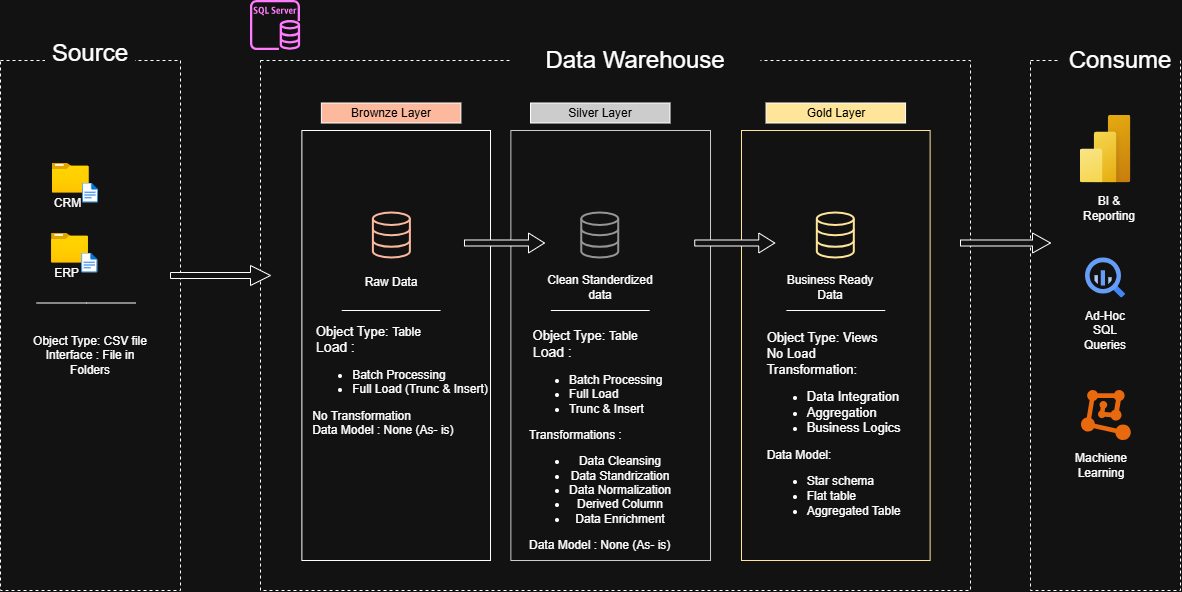

The diagram above was exported from draw.io. Its source (the exported page's mxGraphModel, read from the mxfile embedded in the PNG):
<mxGraphModel dx="1226" dy="724" grid="1" gridSize="10" guides="1" tooltips="1" connect="1" arrows="1" fold="1" page="1" pageScale="1" pageWidth="850" pageHeight="1100" math="0" shadow="0">
  <root>
    <mxCell id="0" />
    <mxCell id="1" parent="0" />
    <mxCell id="pPm7zOyNc7ayq2-xpAld-1" parent="1" style="rounded=0;whiteSpace=wrap;html=1;fillColor=none;dashed=1;strokeColor=light-dark(#000000,#FFFFFF);" value="" vertex="1">
      <mxGeometry height="530" width="180" x="250" y="280" as="geometry" />
    </mxCell>
    <mxCell id="pPm7zOyNc7ayq2-xpAld-2" parent="1" style="rounded=0;whiteSpace=wrap;html=1;fillColor=default;strokeColor=none;fontSize=24;" value="Source" vertex="1">
      <mxGeometry height="30" width="90" x="295" y="257.5" as="geometry" />
    </mxCell>
    <mxCell id="pPm7zOyNc7ayq2-xpAld-3" parent="1" style="rounded=0;whiteSpace=wrap;html=1;fillColor=none;dashed=1;strokeColor=light-dark(#000000,#FFFFFF);" value="" vertex="1">
      <mxGeometry height="530" width="710" x="510" y="280" as="geometry" />
    </mxCell>
    <mxCell id="pPm7zOyNc7ayq2-xpAld-4" parent="1" style="rounded=0;whiteSpace=wrap;html=1;fillColor=default;strokeColor=none;fontSize=24;" value="Data Warehouse" vertex="1">
      <mxGeometry height="20" width="250" x="760.38" y="270" as="geometry" />
    </mxCell>
    <mxCell id="pPm7zOyNc7ayq2-xpAld-5" parent="1" style="rounded=0;whiteSpace=wrap;html=1;fillColor=none;dashed=1;strokeColor=light-dark(#000000,#FFFFFF);" value="" vertex="1">
      <mxGeometry height="530" width="150" x="1280" y="280" as="geometry" />
    </mxCell>
    <mxCell id="pPm7zOyNc7ayq2-xpAld-6" parent="1" style="rounded=0;whiteSpace=wrap;html=1;fillColor=default;strokeColor=none;fontSize=24;" value="Consume" vertex="1">
      <mxGeometry height="45" width="120" x="1310" y="257.5" as="geometry" />
    </mxCell>
    <mxCell id="pPm7zOyNc7ayq2-xpAld-9" parent="1" style="rounded=0;whiteSpace=wrap;html=1;fillColor=none;fontColor=#ffffff;strokeColor=default;" value="" vertex="1">
      <mxGeometry height="430" width="188.62" x="551.38" y="350" as="geometry" />
    </mxCell>
    <mxCell id="pPm7zOyNc7ayq2-xpAld-11" parent="1" style="rounded=0;whiteSpace=wrap;html=1;fillColor=none;fontColor=#ffffff;strokeColor=light-dark(#6D1F00, #cccccc);" value="" vertex="1">
      <mxGeometry height="430" width="199.62" x="760.38" y="350" as="geometry" />
    </mxCell>
    <mxCell id="pPm7zOyNc7ayq2-xpAld-13" parent="1" style="rounded=0;whiteSpace=wrap;html=1;fillColor=none;fontColor=#ffffff;strokeColor=light-dark(#FFE6CC,#FFE599);gradientColor=default;" value="" vertex="1">
      <mxGeometry height="430" width="188.62" x="991" y="350" as="geometry" />
    </mxCell>
    <mxCell id="pPm7zOyNc7ayq2-xpAld-15" parent="1" style="image;aspect=fixed;html=1;align=center;fontSize=12;image=img/lib/azure2/general/Folder_Blank.svg;points=[[0.5,0.083,0],[0.5,1,0],[0.003,0.5,0],[0.998,0.554,0],[0.99,0.114,0],[0.987,0.996,0],[0.013,0.996,0],[0.013,0.004,0]];labelPerimeter=1;" value="" vertex="1">
      <mxGeometry height="30" width="36.97" x="301.77" y="382.5" as="geometry" />
    </mxCell>
    <mxCell id="pPm7zOyNc7ayq2-xpAld-16" parent="1" style="image;aspect=fixed;html=1;align=center;fontSize=12;image=img/lib/azure2/general/File.svg;points=[[0.5,0.003,0],[0.5,0.998,0],[0,0.5,0],[1,0.5,0],[0.984,0.32,0],[0.993,0.985,0],[0.007,0.985,0],[0.007,0.015,0]];labelPerimeter=1;" value="" vertex="1">
      <mxGeometry height="20" width="16.23" x="331.88" y="402.5" as="geometry" />
    </mxCell>
    <mxCell id="pPm7zOyNc7ayq2-xpAld-27" parent="1" style="text;html=1;whiteSpace=wrap;strokeColor=none;fillColor=none;align=center;verticalAlign=middle;rounded=0;" value="Object Type: CSV file&lt;div&gt;Interface : File in Folders&lt;/div&gt;" vertex="1">
      <mxGeometry height="45" width="120" x="280" y="552.5" as="geometry" />
    </mxCell>
    <mxCell id="pPm7zOyNc7ayq2-xpAld-28" edge="1" parent="1" style="endArrow=none;html=1;rounded=0;defaultLabelBackgroundColor=page;" value="">
      <mxGeometry height="50" relative="1" width="50" x="-0.0089" as="geometry">
        <Array as="points">
          <mxPoint x="336.12" y="522.5" />
        </Array>
        <mxPoint x="286.12" y="522.5" as="sourcePoint" />
        <mxPoint x="385" y="522.5" as="targetPoint" />
      </mxGeometry>
    </mxCell>
    <mxCell id="pPm7zOyNc7ayq2-xpAld-30" parent="1" style="text;html=1;whiteSpace=wrap;strokeColor=none;fillColor=none;align=center;verticalAlign=middle;rounded=0;" value="CRM" vertex="1">
      <mxGeometry height="20" width="43" x="295.74" y="412.5" as="geometry" />
    </mxCell>
    <mxCell id="pPm7zOyNc7ayq2-xpAld-33" parent="1" style="image;aspect=fixed;html=1;align=center;fontSize=12;image=img/lib/azure2/general/Folder_Blank.svg;points=[[0.5,0.083,0],[0.5,1,0],[0.003,0.5,0],[0.998,0.554,0],[0.99,0.114,0],[0.987,0.996,0],[0.013,0.996,0],[0.013,0.004,0]];labelPerimeter=1;" value="" vertex="1">
      <mxGeometry height="30" width="36.97" x="301.03" y="452.5" as="geometry" />
    </mxCell>
    <mxCell id="pPm7zOyNc7ayq2-xpAld-34" parent="1" style="image;aspect=fixed;html=1;align=center;fontSize=12;image=img/lib/azure2/general/File.svg;points=[[0.5,0.003,0],[0.5,0.998,0],[0,0.5,0],[1,0.5,0],[0.984,0.32,0],[0.993,0.985,0],[0.007,0.985,0],[0.007,0.015,0]];labelPerimeter=1;" value="" vertex="1">
      <mxGeometry height="20" width="16.23" x="331.14" y="472.5" as="geometry" />
    </mxCell>
    <mxCell id="pPm7zOyNc7ayq2-xpAld-35" parent="1" style="text;html=1;whiteSpace=wrap;strokeColor=none;fillColor=none;align=center;verticalAlign=middle;rounded=0;" value="ERP" vertex="1">
      <mxGeometry height="20" width="43" x="295" y="482.5" as="geometry" />
    </mxCell>
    <mxCell id="pPm7zOyNc7ayq2-xpAld-36" parent="1" style="shape=singleArrow;whiteSpace=wrap;html=1;" value="" vertex="1">
      <mxGeometry height="20" width="100" x="420" y="485" as="geometry" />
    </mxCell>
    <mxCell id="pPm7zOyNc7ayq2-xpAld-37" parent="1" style="shape=singleArrow;whiteSpace=wrap;html=1;" value="" vertex="1">
      <mxGeometry height="20" width="80" x="944.24" y="452.5" as="geometry" />
    </mxCell>
    <mxCell id="pPm7zOyNc7ayq2-xpAld-38" parent="1" style="shape=singleArrow;whiteSpace=wrap;html=1;" value="" vertex="1">
      <mxGeometry height="20" width="80" x="713.98" y="452.5" as="geometry" />
    </mxCell>
    <mxCell id="pPm7zOyNc7ayq2-xpAld-39" parent="1" style="shape=singleArrow;whiteSpace=wrap;html=1;" value="" vertex="1">
      <mxGeometry height="20" width="90" x="1210" y="452.5" as="geometry" />
    </mxCell>
    <mxCell id="pPm7zOyNc7ayq2-xpAld-46" parent="1" style="html=1;verticalLabelPosition=bottom;align=center;labelBackgroundColor=#ffffff;verticalAlign=top;strokeWidth=2;strokeColor=light-dark(#0080F0,#FCB99E);shadow=0;dashed=0;shape=mxgraph.ios7.icons.data;labelPerimeter=1;" value="" vertex="1">
      <mxGeometry height="45" width="36.97" x="622.9" y="432.5" as="geometry" />
    </mxCell>
    <mxCell id="pPm7zOyNc7ayq2-xpAld-47" parent="1" style="html=1;verticalLabelPosition=bottom;align=center;labelBackgroundColor=#ffffff;verticalAlign=top;strokeWidth=2;strokeColor=light-dark(#0080F0,#959595);shadow=0;dashed=0;shape=mxgraph.ios7.icons.data;labelPerimeter=1;" value="" vertex="1">
      <mxGeometry height="45" width="36.97" x="831.2599999999999" y="432.5" as="geometry" />
    </mxCell>
    <mxCell id="pPm7zOyNc7ayq2-xpAld-48" parent="1" style="html=1;verticalLabelPosition=bottom;align=center;labelBackgroundColor=#ffffff;verticalAlign=top;strokeWidth=2;strokeColor=light-dark(#0080F0,#FFE599);shadow=0;dashed=0;shape=mxgraph.ios7.icons.data;labelPerimeter=1;" value="" vertex="1">
      <mxGeometry height="45" width="36.97" x="1066.83" y="432.5" as="geometry" />
    </mxCell>
    <mxCell id="pPm7zOyNc7ayq2-xpAld-51" parent="1" style="text;html=1;whiteSpace=wrap;strokeColor=none;fillColor=none;align=center;verticalAlign=middle;rounded=0;" value="Raw Data" vertex="1">
      <mxGeometry height="5" width="60" x="610.63" y="500" as="geometry" />
    </mxCell>
    <mxCell id="pPm7zOyNc7ayq2-xpAld-52" parent="1" style="text;html=1;whiteSpace=wrap;strokeColor=none;fillColor=none;align=center;verticalAlign=middle;rounded=0;" value="Clean Standerdized data" vertex="1">
      <mxGeometry height="5" width="111.52" x="793.9799999999999" y="505" as="geometry" />
    </mxCell>
    <mxCell id="pPm7zOyNc7ayq2-xpAld-58" edge="1" parent="1" style="endArrow=none;html=1;rounded=0;defaultLabelBackgroundColor=page;" value="">
      <mxGeometry height="50" relative="1" width="50" x="-0.0089" as="geometry">
        <Array as="points" />
        <mxPoint x="591.19" y="530" as="sourcePoint" />
        <mxPoint x="690.07" y="530" as="targetPoint" />
      </mxGeometry>
    </mxCell>
    <mxCell id="pPm7zOyNc7ayq2-xpAld-60" parent="1" style="text;html=1;whiteSpace=wrap;strokeColor=none;fillColor=none;align=center;verticalAlign=middle;rounded=0;" value="&lt;div style=&quot;text-align: left;&quot;&gt;&lt;span style=&quot;background-color: transparent; color: light-dark(#000000, var(--ge-light-color, #ffffff));&quot;&gt;&lt;font style=&quot;font-size: 13px;&quot;&gt;&amp;nbsp;Object Type:&lt;/font&gt;&lt;/span&gt;&lt;span style=&quot;background-color: transparent; color: light-dark(#000000, var(--ge-light-color, #ffffff));&quot;&gt;&lt;font style=&quot;font-size: 13px;&quot;&gt;&amp;nbsp;&lt;/font&gt;Table&lt;/span&gt;&lt;/div&gt;&lt;div style=&quot;text-align: left;&quot;&gt;&lt;span style=&quot;background-color: transparent; color: light-dark(#000000, var(--ge-light-color, #ffffff));&quot;&gt;&lt;font style=&quot;font-size: 14px;&quot;&gt;&amp;nbsp;Load :&lt;/font&gt;&lt;/span&gt;&lt;/div&gt;&lt;div style=&quot;&quot;&gt;&lt;ul&gt;&lt;li style=&quot;text-align: left;&quot;&gt;Batch Processing&lt;/li&gt;&lt;li style=&quot;text-align: left;&quot;&gt;&lt;span style=&quot;background-color: transparent;&quot;&gt;Full Load (Trunc &amp;amp; Insert)&lt;/span&gt;&lt;/li&gt;&lt;/ul&gt;&lt;/div&gt;&lt;div&gt;&lt;div&gt;&lt;div style=&quot;text-align: left;&quot;&gt;No Transformation&lt;/div&gt;&lt;/div&gt;&lt;/div&gt;&lt;div style=&quot;text-align: left;&quot;&gt;Data Model : None (As- is)&lt;/div&gt;" vertex="1">
      <mxGeometry height="20" width="180" x="560" y="590" as="geometry" />
    </mxCell>
    <mxCell id="pPm7zOyNc7ayq2-xpAld-61" edge="1" parent="1" source="pPm7zOyNc7ayq2-xpAld-60" style="edgeStyle=orthogonalEdgeStyle;rounded=0;orthogonalLoop=1;jettySize=auto;html=1;innerLoopWaypoints=1;exitX=0.5;exitY=1;exitDx=0;exitDy=0;defaultLabelBackgroundColor=page;" target="pPm7zOyNc7ayq2-xpAld-60">
      <mxGeometry relative="1" as="geometry" />
    </mxCell>
    <mxCell id="pPm7zOyNc7ayq2-xpAld-64" parent="1" style="rounded=0;whiteSpace=wrap;html=1;fillColor=light-dark(#FFFFFF,#FCB99E);fontColor=light-dark(#000000,#000000);" value="Brownze Layer" vertex="1">
      <mxGeometry height="20" width="139.5" x="570.88" y="322.5" as="geometry" />
    </mxCell>
    <mxCell id="pPm7zOyNc7ayq2-xpAld-68" parent="1" style="rounded=0;whiteSpace=wrap;html=1;fillColor=light-dark(#FFFFFF,#FFE599);fontColor=light-dark(#000000,#000000);" value="Gold Layer" vertex="1">
      <mxGeometry height="20" width="139.5" x="1015.56" y="322.5" as="geometry" />
    </mxCell>
    <mxCell id="pPm7zOyNc7ayq2-xpAld-69" parent="1" style="rounded=0;whiteSpace=wrap;html=1;fillColor=light-dark(#FFFFFF,#CCCCCC);fontColor=light-dark(#000000,#000000);" value="Silver Layer" vertex="1">
      <mxGeometry height="20" width="139.5" x="780" y="322.5" as="geometry" />
    </mxCell>
    <mxCell id="pPm7zOyNc7ayq2-xpAld-70" edge="1" parent="1" style="endArrow=none;html=1;rounded=0;defaultLabelBackgroundColor=page;" value="">
      <mxGeometry height="50" relative="1" width="50" x="-0.0089" as="geometry">
        <Array as="points" />
        <mxPoint x="1035.88" y="530" as="sourcePoint" />
        <mxPoint x="1134.7600000000002" y="530" as="targetPoint" />
      </mxGeometry>
    </mxCell>
    <mxCell id="pPm7zOyNc7ayq2-xpAld-71" edge="1" parent="1" style="endArrow=none;html=1;rounded=0;defaultLabelBackgroundColor=page;" value="">
      <mxGeometry height="50" relative="1" width="50" x="-0.0089" as="geometry">
        <Array as="points" />
        <mxPoint x="800.31" y="530" as="sourcePoint" />
        <mxPoint x="899.19" y="530" as="targetPoint" />
      </mxGeometry>
    </mxCell>
    <mxCell id="pPm7zOyNc7ayq2-xpAld-73" parent="1" style="text;html=1;whiteSpace=wrap;strokeColor=none;fillColor=none;align=center;verticalAlign=middle;rounded=0;" value="Business Ready Data" vertex="1">
      <mxGeometry height="5" width="111.52" x="1024.24" y="505" as="geometry" />
    </mxCell>
    <mxCell id="pPm7zOyNc7ayq2-xpAld-76" parent="1" style="text;html=1;whiteSpace=wrap;strokeColor=none;fillColor=none;align=center;verticalAlign=middle;rounded=0;" value="&lt;div style=&quot;text-align: left;&quot;&gt;&lt;span style=&quot;background-color: transparent; color: light-dark(#000000, var(--ge-light-color, #ffffff));&quot;&gt;&lt;font style=&quot;font-size: 13px;&quot;&gt;&amp;nbsp;Object Type:&lt;/font&gt;&lt;/span&gt;&lt;span style=&quot;background-color: transparent; color: light-dark(#000000, var(--ge-light-color, #ffffff));&quot;&gt;&lt;font style=&quot;font-size: 13px;&quot;&gt;&amp;nbsp;&lt;/font&gt;Table&lt;/span&gt;&lt;/div&gt;&lt;div style=&quot;text-align: left;&quot;&gt;&lt;span style=&quot;background-color: transparent; color: light-dark(#000000, var(--ge-light-color, #ffffff));&quot;&gt;&lt;font style=&quot;font-size: 14px;&quot;&gt;&amp;nbsp;Load :&lt;/font&gt;&lt;/span&gt;&lt;/div&gt;&lt;div style=&quot;&quot;&gt;&lt;ul&gt;&lt;li style=&quot;text-align: left;&quot;&gt;Batch Processing&lt;/li&gt;&lt;li style=&quot;text-align: left;&quot;&gt;&lt;span style=&quot;background-color: transparent;&quot;&gt;Full Load&amp;nbsp;&lt;/span&gt;&lt;/li&gt;&lt;li style=&quot;text-align: left;&quot;&gt;&lt;span style=&quot;background-color: transparent;&quot;&gt;Trunc &amp;amp; Insert&lt;/span&gt;&lt;/li&gt;&lt;/ul&gt;&lt;/div&gt;&lt;div&gt;&lt;div style=&quot;text-align: left;&quot;&gt;Transformations :&amp;nbsp;&lt;/div&gt;&lt;/div&gt;&lt;div style=&quot;&quot;&gt;&lt;ul&gt;&lt;li&gt;Data Cleansing&lt;/li&gt;&lt;li&gt;Data Standrization&lt;/li&gt;&lt;li&gt;Data Normalization&lt;/li&gt;&lt;li&gt;Derived Column&lt;/li&gt;&lt;li&gt;Data Enrichment&lt;/li&gt;&lt;/ul&gt;&lt;div style=&quot;text-align: left;&quot;&gt;Data Model : None (As- is)&lt;/div&gt;&lt;/div&gt;" vertex="1">
      <mxGeometry height="20" width="180" x="760.38" y="650" as="geometry" />
    </mxCell>
    <mxCell id="pPm7zOyNc7ayq2-xpAld-77" parent="1" style="text;html=1;whiteSpace=wrap;strokeColor=none;fillColor=none;align=center;verticalAlign=middle;rounded=0;" value="&lt;div style=&quot;text-align: left;&quot;&gt;&lt;span style=&quot;font-size: 13px;&quot;&gt;Object Type: Views&lt;/span&gt;&lt;/div&gt;&lt;div style=&quot;text-align: left;&quot;&gt;&lt;span style=&quot;font-size: 13px;&quot;&gt;No Load&lt;/span&gt;&lt;/div&gt;&lt;div style=&quot;text-align: left;&quot;&gt;&lt;span style=&quot;font-size: 13px;&quot;&gt;Transformation:&amp;nbsp;&lt;/span&gt;&lt;/div&gt;&lt;div style=&quot;text-align: left;&quot;&gt;&lt;ul&gt;&lt;li&gt;&lt;span style=&quot;font-size: 13px;&quot;&gt;Data Integration&lt;/span&gt;&lt;/li&gt;&lt;li&gt;&lt;span style=&quot;font-size: 13px;&quot;&gt;Aggregation&lt;/span&gt;&lt;/li&gt;&lt;li&gt;&lt;span style=&quot;font-size: 13px;&quot;&gt;Business Logics&lt;/span&gt;&lt;/li&gt;&lt;/ul&gt;Data Model:&lt;/div&gt;&lt;div style=&quot;text-align: left;&quot;&gt;&lt;ul&gt;&lt;li&gt;Star schema&lt;/li&gt;&lt;li&gt;Flat table&lt;/li&gt;&lt;li&gt;Aggregated Table&lt;span style=&quot;font-size: 13px; background-color: transparent; color: light-dark(#000000, var(--ge-light-color, #ffffff)); white-space: pre;&quot;&gt;&#09;&lt;/span&gt;&lt;/li&gt;&lt;/ul&gt;&lt;/div&gt;" vertex="1">
      <mxGeometry height="20" width="180" x="999.62" y="640" as="geometry" />
    </mxCell>
    <mxCell id="ROJZkQRnjbPhqVrfj49q-1" parent="1" style="image;aspect=fixed;html=1;align=center;fontSize=12;image=img/lib/azure2/power_platform/PowerBI.svg;points=[[0.778,0,0],[0.5,1,0],[0.036,0.5,0],[1,0.5,0],[0.993,0.018,0],[0.99,0.985,0],[0.007,0.982,0]];labelPerimeter=1;" value="" vertex="1">
      <mxGeometry height="68" width="51" x="1329.5" y="334.5" as="geometry" />
    </mxCell>
    <mxCell id="ROJZkQRnjbPhqVrfj49q-2" parent="1" style="text;html=1;whiteSpace=wrap;strokeColor=none;fillColor=none;align=center;verticalAlign=middle;rounded=0;" value="BI &amp;amp; Reporting" vertex="1">
      <mxGeometry height="30" width="60" x="1329.5" y="412.5" as="geometry" />
    </mxCell>
    <mxCell id="ROJZkQRnjbPhqVrfj49q-5" parent="1" style="editableCssRules=.*;html=1;shape=image;verticalLabelPosition=bottom;labelBackgroundColor=#ffffff;verticalAlign=top;aspect=fixed;imageAspect=0;image=data:image/svg+xml,(base64 omitted: 1156 chars);labelPerimeter=1;" value="" vertex="1">
      <mxGeometry height="40" width="40" x="1335" y="477.5" as="geometry" />
    </mxCell>
    <mxCell id="ROJZkQRnjbPhqVrfj49q-6" parent="1" style="text;html=1;whiteSpace=wrap;strokeColor=none;fillColor=none;align=center;verticalAlign=middle;rounded=0;" value="Ad-Hoc SQL Queries" vertex="1">
      <mxGeometry height="30" width="60" x="1325" y="535" as="geometry" />
    </mxCell>
    <mxCell id="ROJZkQRnjbPhqVrfj49q-8" parent="1" style="aspect=fixed;html=1;align=center;shadow=0;dashed=0;fillColor=#FF6A00;strokeColor=none;shape=mxgraph.alibaba_cloud.machine_learning;" value="" vertex="1">
      <mxGeometry height="50.099999999999994" width="49.8" x="1331" y="610" as="geometry" />
    </mxCell>
    <mxCell id="ROJZkQRnjbPhqVrfj49q-12" parent="1" style="text;html=1;whiteSpace=wrap;strokeColor=none;fillColor=none;align=center;verticalAlign=middle;rounded=0;" value="Machiene Learning" vertex="1">
      <mxGeometry height="30" width="60" x="1321" y="670" as="geometry" />
    </mxCell>
    <mxCell id="ROJZkQRnjbPhqVrfj49q-15" parent="1" style="sketch=0;outlineConnect=0;fontColor=#232F3E;gradientColor=none;fillColor=#C925D1;strokeColor=none;dashed=0;verticalLabelPosition=bottom;verticalAlign=top;align=center;html=1;fontSize=12;fontStyle=0;aspect=fixed;pointerEvents=1;shape=mxgraph.aws4.rds_sql_server_instance;labelPerimeter=1;" value="" vertex="1">
      <mxGeometry height="50.1" width="50.1" x="500" y="219.9" as="geometry" />
    </mxCell>
  </root>
</mxGraphModel>